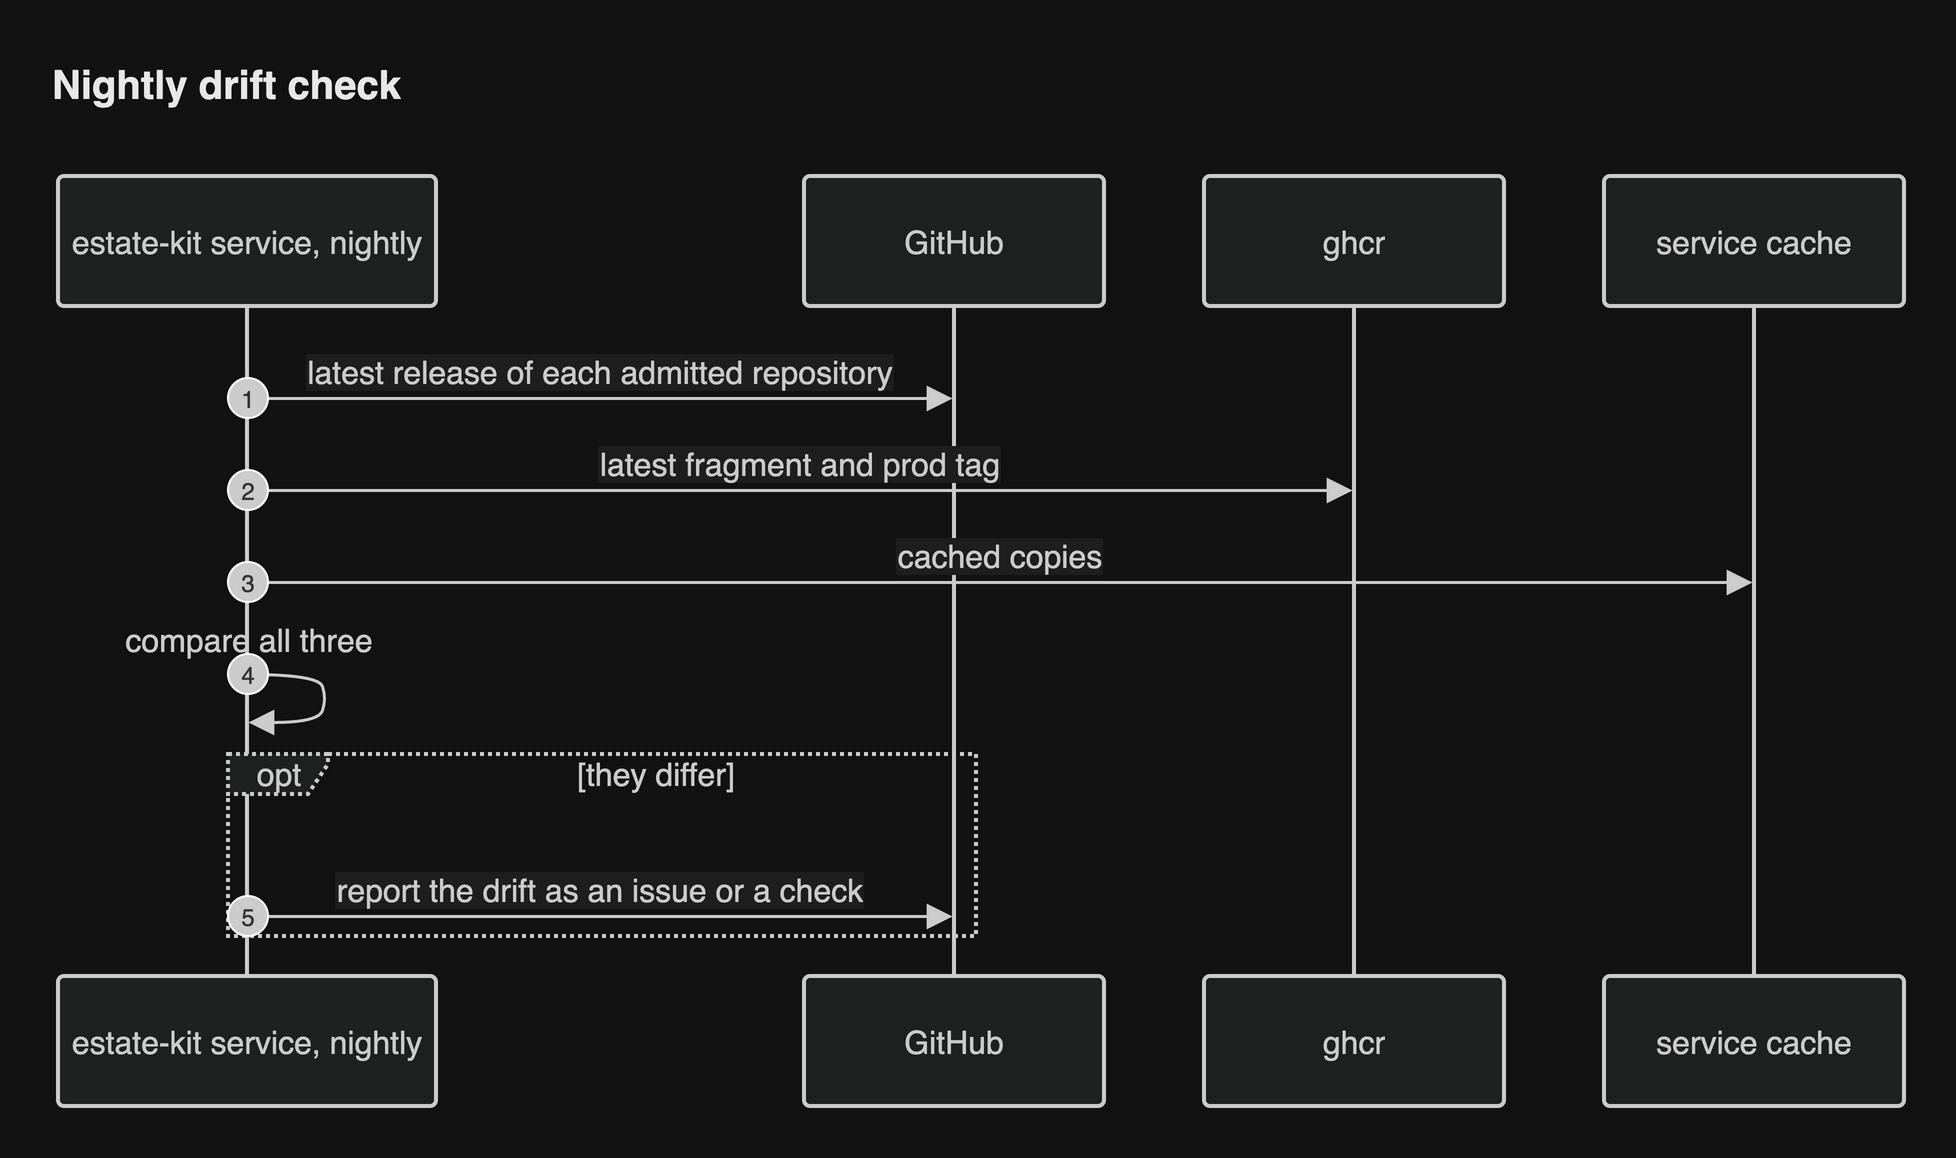

The diagram above was exported from draw.io. Its source (the exported page's mxGraphModel, read from the mxfile embedded in the PNG):
<mxGraphModel grid="0" gridSize="10" guides="1" tooltips="1" connect="1" arrows="1" fold="0" page="0" pageScale="1" pageWidth="827" pageHeight="1169" math="0" shadow="0">
  <root>
    <mxCell id="0" />
    <mxCell id="1" parent="0" />
    <UserObject label="estate-kit service, nightly" mermaidId="n:S" mermaidBaseStyle="html=1;shape=umlLifeline;perimeter=lifelinePerimeter;whiteSpace=wrap;container=1;dropTarget=0;collapsible=0;recursiveResize=0;outlineConnect=0;portConstraint=eastwest;newEdgeStyle={&quot;edgeStyle&quot;:&quot;sequenceEdgeStyle&quot;,&quot;libavoidRouting&quot;:0,&quot;curved&quot;:0,&quot;rounded&quot;:0};lifelineDashed=0;strokeWidth=2;rounded=1;absoluteArcSize=1;arcSize=6;lifelineColor=light-dark(#9370DB,#cccccc);size=65;lifelineMirror=1;fillColor=light-dark(#ECECFF,#1f2020);strokeColor=light-dark(#9370DB,#cccccc);fontColor=light-dark(#333333,#cccccc);fontSize=16;fontFamily=Helvetica;" mermaidBaseValue="estate-kit service, nightly" id="2">
      <mxCell parent="1" style="html=1;shape=umlLifeline;perimeter=lifelinePerimeter;whiteSpace=wrap;container=1;dropTarget=0;collapsible=0;recursiveResize=0;outlineConnect=0;portConstraint=eastwest;newEdgeStyle={&quot;edgeStyle&quot;:&quot;sequenceEdgeStyle&quot;,&quot;libavoidRouting&quot;:0,&quot;curved&quot;:0,&quot;rounded&quot;:0};lifelineDashed=0;strokeWidth=2;rounded=1;absoluteArcSize=1;arcSize=6;lifelineColor=light-dark(#9370DB,#cccccc);size=65;lifelineMirror=1;fillColor=light-dark(#ECECFF,#1f2020);strokeColor=light-dark(#9370DB,#cccccc);fontColor=light-dark(#333333,#cccccc);fontSize=16;fontFamily=Helvetica;" vertex="1">
        <mxGeometry height="465" width="189" x="5" as="geometry" />
      </mxCell>
    </UserObject>
    <UserObject label="GitHub" mermaidId="n:G" mermaidBaseStyle="html=1;shape=umlLifeline;perimeter=lifelinePerimeter;whiteSpace=wrap;container=1;dropTarget=0;collapsible=0;recursiveResize=0;outlineConnect=0;portConstraint=eastwest;newEdgeStyle={&quot;edgeStyle&quot;:&quot;sequenceEdgeStyle&quot;,&quot;libavoidRouting&quot;:0,&quot;curved&quot;:0,&quot;rounded&quot;:0};lifelineDashed=0;strokeWidth=2;rounded=1;absoluteArcSize=1;arcSize=6;lifelineColor=light-dark(#9370DB,#cccccc);size=65;lifelineMirror=1;fillColor=light-dark(#ECECFF,#1f2020);strokeColor=light-dark(#9370DB,#cccccc);fontColor=light-dark(#333333,#cccccc);fontSize=16;fontFamily=Helvetica;" mermaidBaseValue="GitHub" id="3">
      <mxCell parent="1" style="html=1;shape=umlLifeline;perimeter=lifelinePerimeter;whiteSpace=wrap;container=1;dropTarget=0;collapsible=0;recursiveResize=0;outlineConnect=0;portConstraint=eastwest;newEdgeStyle={&quot;edgeStyle&quot;:&quot;sequenceEdgeStyle&quot;,&quot;libavoidRouting&quot;:0,&quot;curved&quot;:0,&quot;rounded&quot;:0};lifelineDashed=0;strokeWidth=2;rounded=1;absoluteArcSize=1;arcSize=6;lifelineColor=light-dark(#9370DB,#cccccc);size=65;lifelineMirror=1;fillColor=light-dark(#ECECFF,#1f2020);strokeColor=light-dark(#9370DB,#cccccc);fontColor=light-dark(#333333,#cccccc);fontSize=16;fontFamily=Helvetica;" vertex="1">
        <mxGeometry height="465" width="150" x="378" as="geometry" />
      </mxCell>
    </UserObject>
    <UserObject label="ghcr" mermaidId="n:O" mermaidBaseStyle="html=1;shape=umlLifeline;perimeter=lifelinePerimeter;whiteSpace=wrap;container=1;dropTarget=0;collapsible=0;recursiveResize=0;outlineConnect=0;portConstraint=eastwest;newEdgeStyle={&quot;edgeStyle&quot;:&quot;sequenceEdgeStyle&quot;,&quot;libavoidRouting&quot;:0,&quot;curved&quot;:0,&quot;rounded&quot;:0};lifelineDashed=0;strokeWidth=2;rounded=1;absoluteArcSize=1;arcSize=6;lifelineColor=light-dark(#9370DB,#cccccc);size=65;lifelineMirror=1;fillColor=light-dark(#ECECFF,#1f2020);strokeColor=light-dark(#9370DB,#cccccc);fontColor=light-dark(#333333,#cccccc);fontSize=16;fontFamily=Helvetica;" mermaidBaseValue="ghcr" id="4">
      <mxCell parent="1" style="html=1;shape=umlLifeline;perimeter=lifelinePerimeter;whiteSpace=wrap;container=1;dropTarget=0;collapsible=0;recursiveResize=0;outlineConnect=0;portConstraint=eastwest;newEdgeStyle={&quot;edgeStyle&quot;:&quot;sequenceEdgeStyle&quot;,&quot;libavoidRouting&quot;:0,&quot;curved&quot;:0,&quot;rounded&quot;:0};lifelineDashed=0;strokeWidth=2;rounded=1;absoluteArcSize=1;arcSize=6;lifelineColor=light-dark(#9370DB,#cccccc);size=65;lifelineMirror=1;fillColor=light-dark(#ECECFF,#1f2020);strokeColor=light-dark(#9370DB,#cccccc);fontColor=light-dark(#333333,#cccccc);fontSize=16;fontFamily=Helvetica;" vertex="1">
        <mxGeometry height="465" width="150" x="578" as="geometry" />
      </mxCell>
    </UserObject>
    <UserObject label="service cache" mermaidId="n:DB" mermaidBaseStyle="html=1;shape=umlLifeline;perimeter=lifelinePerimeter;whiteSpace=wrap;container=1;dropTarget=0;collapsible=0;recursiveResize=0;outlineConnect=0;portConstraint=eastwest;newEdgeStyle={&quot;edgeStyle&quot;:&quot;sequenceEdgeStyle&quot;,&quot;libavoidRouting&quot;:0,&quot;curved&quot;:0,&quot;rounded&quot;:0};lifelineDashed=0;strokeWidth=2;rounded=1;absoluteArcSize=1;arcSize=6;lifelineColor=light-dark(#9370DB,#cccccc);size=65;lifelineMirror=1;fillColor=light-dark(#ECECFF,#1f2020);strokeColor=light-dark(#9370DB,#cccccc);fontColor=light-dark(#333333,#cccccc);fontSize=16;fontFamily=Helvetica;" mermaidBaseValue="service cache" id="5">
      <mxCell parent="1" style="html=1;shape=umlLifeline;perimeter=lifelinePerimeter;whiteSpace=wrap;container=1;dropTarget=0;collapsible=0;recursiveResize=0;outlineConnect=0;portConstraint=eastwest;newEdgeStyle={&quot;edgeStyle&quot;:&quot;sequenceEdgeStyle&quot;,&quot;libavoidRouting&quot;:0,&quot;curved&quot;:0,&quot;rounded&quot;:0};lifelineDashed=0;strokeWidth=2;rounded=1;absoluteArcSize=1;arcSize=6;lifelineColor=light-dark(#9370DB,#cccccc);size=65;lifelineMirror=1;fillColor=light-dark(#ECECFF,#1f2020);strokeColor=light-dark(#9370DB,#cccccc);fontColor=light-dark(#333333,#cccccc);fontSize=16;fontFamily=Helvetica;" vertex="1">
        <mxGeometry height="465" width="150" x="778" as="geometry" />
      </mxCell>
    </UserObject>
    <UserObject label="opt" mermaidId="n:f0" mermaidBaseStyle="html=1;shape=umlFrame;dashed=1;fixDash=1;dashPattern=2 2;strokeWidth=2;pointerEvents=0;dropTarget=0;fillColor=light-dark(#ECECFF,#1f2020);strokeColor=light-dark(#9370DB,#cccccc);fontSize=16;align=center;verticalAlign=middle;fontColor=light-dark(#333333,#cccccc);height=20;width=50;fontFamily=Helvetica;" mermaidBaseValue="opt" id="6">
      <mxCell parent="1" style="html=1;shape=umlFrame;dashed=1;fixDash=1;dashPattern=2 2;strokeWidth=2;pointerEvents=0;dropTarget=0;fillColor=light-dark(#ECECFF,#1f2020);strokeColor=light-dark(#9370DB,#cccccc);fontSize=16;align=center;verticalAlign=middle;fontColor=light-dark(#333333,#cccccc);height=20;width=50;fontFamily=Helvetica;" vertex="1">
        <mxGeometry height="91" width="374" x="90" y="289" as="geometry" />
      </mxCell>
    </UserObject>
    <mxCell id="7" parent="6" style="text;strokeColor=none;fillColor=none;align=center;verticalAlign=middle;whiteSpace=wrap;fontSize=16;fontColor=light-dark(#333333,#cccccc);fontFamily=Helvetica;" value="[they differ]" vertex="1">
      <mxGeometry height="16" width="320" x="54" y="2" as="geometry" />
    </mxCell>
    <UserObject label="latest release of each admitted repository" mermaidId="e:S-&gt;G#0" mermaidBaseStyle="endArrow=block;endSize=9;verticalAlign=bottom;spacingBottom=2;edgeStyle=sequenceEdgeStyle;libavoidRouting=0;curved=0;rounded=0;fontSize=16;strokeWidth=1.5;strokeColor=light-dark(#333333,#cccccc);fontColor=light-dark(#333333,#cccccc);fontFamily=Helvetica;labelBackgroundColor=light-dark(#ffffff,#1e1e1e);" mermaidBaseValue="latest release of each admitted repository" id="8">
      <mxCell edge="1" parent="1" source="2" style="endArrow=block;endSize=9;verticalAlign=bottom;spacingBottom=2;edgeStyle=sequenceEdgeStyle;libavoidRouting=0;curved=0;rounded=0;fontSize=16;strokeWidth=1.5;strokeColor=light-dark(#333333,#cccccc);fontColor=light-dark(#333333,#cccccc);fontFamily=Helvetica;labelBackgroundColor=light-dark(#ffffff,#1e1e1e);" target="3">
        <mxGeometry relative="1" as="geometry">
          <Array as="points">
            <mxPoint x="276" y="111" />
          </Array>
          <mxPoint x="100" y="111" as="sourcePoint" />
          <mxPoint x="453" y="111" as="targetPoint" />
        </mxGeometry>
      </mxCell>
    </UserObject>
    <mxCell id="9" parent="1" style="ellipse;aspect=fixed;fillColor=light-dark(#333333,#cccccc);align=center;verticalAlign=middle;fontColor=light-dark(#FFFFFF,#333333);fontSize=12;fontFamily=Helvetica;" value="1" vertex="1">
      <mxGeometry height="20" width="20" x="90" y="101" as="geometry" />
    </mxCell>
    <UserObject label="latest fragment and prod tag" mermaidId="e:S-&gt;O#0" mermaidBaseStyle="endArrow=block;endSize=9;verticalAlign=bottom;spacingBottom=2;edgeStyle=sequenceEdgeStyle;libavoidRouting=0;curved=0;rounded=0;fontSize=16;strokeWidth=1.5;strokeColor=light-dark(#333333,#cccccc);fontColor=light-dark(#333333,#cccccc);fontFamily=Helvetica;labelBackgroundColor=light-dark(#ffffff,#1e1e1e);" mermaidBaseValue="latest fragment and prod tag" id="10">
      <mxCell edge="1" parent="1" source="2" style="endArrow=block;endSize=9;verticalAlign=bottom;spacingBottom=2;edgeStyle=sequenceEdgeStyle;libavoidRouting=0;curved=0;rounded=0;fontSize=16;strokeWidth=1.5;strokeColor=light-dark(#333333,#cccccc);fontColor=light-dark(#333333,#cccccc);fontFamily=Helvetica;labelBackgroundColor=light-dark(#ffffff,#1e1e1e);" target="4">
        <mxGeometry relative="1" as="geometry">
          <Array as="points">
            <mxPoint x="376" y="157" />
          </Array>
          <mxPoint x="100" y="157" as="sourcePoint" />
          <mxPoint x="653" y="157" as="targetPoint" />
        </mxGeometry>
      </mxCell>
    </UserObject>
    <mxCell id="11" parent="1" style="ellipse;aspect=fixed;fillColor=light-dark(#333333,#cccccc);align=center;verticalAlign=middle;fontColor=light-dark(#FFFFFF,#333333);fontSize=12;fontFamily=Helvetica;" value="2" vertex="1">
      <mxGeometry height="20" width="20" x="90" y="147" as="geometry" />
    </mxCell>
    <UserObject label="cached copies" mermaidId="e:S-&gt;DB#0" mermaidBaseStyle="endArrow=block;endSize=9;verticalAlign=bottom;spacingBottom=2;edgeStyle=sequenceEdgeStyle;libavoidRouting=0;curved=0;rounded=0;fontSize=16;strokeWidth=1.5;strokeColor=light-dark(#333333,#cccccc);fontColor=light-dark(#333333,#cccccc);fontFamily=Helvetica;labelBackgroundColor=light-dark(#ffffff,#1e1e1e);" mermaidBaseValue="cached copies" id="12">
      <mxCell edge="1" parent="1" source="2" style="endArrow=block;endSize=9;verticalAlign=bottom;spacingBottom=2;edgeStyle=sequenceEdgeStyle;libavoidRouting=0;curved=0;rounded=0;fontSize=16;strokeWidth=1.5;strokeColor=light-dark(#333333,#cccccc);fontColor=light-dark(#333333,#cccccc);fontFamily=Helvetica;labelBackgroundColor=light-dark(#ffffff,#1e1e1e);" target="5">
        <mxGeometry relative="1" as="geometry">
          <Array as="points">
            <mxPoint x="476" y="203" />
          </Array>
          <mxPoint x="100" y="203" as="sourcePoint" />
          <mxPoint x="853" y="203" as="targetPoint" />
        </mxGeometry>
      </mxCell>
    </UserObject>
    <mxCell id="13" parent="1" style="ellipse;aspect=fixed;fillColor=light-dark(#333333,#cccccc);align=center;verticalAlign=middle;fontColor=light-dark(#FFFFFF,#333333);fontSize=12;fontFamily=Helvetica;" value="3" vertex="1">
      <mxGeometry height="20" width="20" x="90" y="193" as="geometry" />
    </mxCell>
    <UserObject label="" mermaidId="e:S-&gt;S#0" mermaidBaseStyle="edgeStyle=sequenceEdgeStyle;libavoidRouting=0;curved=1;endArrow=block;endSize=9;verticalAlign=bottom;align=center;fontSize=16;strokeWidth=1.5;strokeColor=light-dark(#333333,#cccccc);fontColor=light-dark(#333333,#cccccc);fontFamily=Helvetica;labelBackgroundColor=light-dark(#ffffff,#1e1e1e);" mermaidBaseValue="" id="14">
      <mxCell edge="1" parent="1" source="2" style="edgeStyle=sequenceEdgeStyle;libavoidRouting=0;curved=1;endArrow=block;endSize=9;verticalAlign=bottom;align=center;fontSize=16;strokeWidth=1.5;strokeColor=light-dark(#333333,#cccccc);fontColor=light-dark(#333333,#cccccc);fontFamily=Helvetica;labelBackgroundColor=light-dark(#ffffff,#1e1e1e);" target="2">
        <mxGeometry relative="1" as="geometry">
          <Array as="points">
            <mxPoint x="135" y="249" />
            <mxPoint x="139" y="261" />
            <mxPoint x="135" y="273" />
          </Array>
          <mxPoint x="100" y="249" as="sourcePoint" />
          <mxPoint x="100" y="273" as="targetPoint" />
        </mxGeometry>
      </mxCell>
    </UserObject>
    <mxCell id="15" parent="1" style="text;html=1;strokeColor=none;fillColor=none;align=center;verticalAlign=middle;fontSize=16;fontColor=light-dark(#333333,#cccccc);fontFamily=Helvetica;" value="compare all three" vertex="1">
      <mxGeometry height="18" width="200" y="223" as="geometry" />
    </mxCell>
    <mxCell id="16" parent="1" style="ellipse;aspect=fixed;fillColor=light-dark(#333333,#cccccc);align=center;verticalAlign=middle;fontColor=light-dark(#FFFFFF,#333333);fontSize=12;fontFamily=Helvetica;" value="4" vertex="1">
      <mxGeometry height="20" width="20" x="90" y="239" as="geometry" />
    </mxCell>
    <UserObject label="report the drift as an issue or a check" mermaidId="e:S-&gt;G#1" mermaidBaseStyle="endArrow=block;endSize=9;verticalAlign=bottom;spacingBottom=2;edgeStyle=sequenceEdgeStyle;libavoidRouting=0;curved=0;rounded=0;fontSize=16;strokeWidth=1.5;strokeColor=light-dark(#333333,#cccccc);fontColor=light-dark(#333333,#cccccc);fontFamily=Helvetica;labelBackgroundColor=light-dark(#ffffff,#1e1e1e);" mermaidBaseValue="report the drift as an issue or a check" id="17">
      <mxCell edge="1" parent="1" source="2" style="endArrow=block;endSize=9;verticalAlign=bottom;spacingBottom=2;edgeStyle=sequenceEdgeStyle;libavoidRouting=0;curved=0;rounded=0;fontSize=16;strokeWidth=1.5;strokeColor=light-dark(#333333,#cccccc);fontColor=light-dark(#333333,#cccccc);fontFamily=Helvetica;labelBackgroundColor=light-dark(#ffffff,#1e1e1e);" target="3">
        <mxGeometry relative="1" as="geometry">
          <Array as="points">
            <mxPoint x="276" y="370" />
          </Array>
          <mxPoint x="100" y="370" as="sourcePoint" />
          <mxPoint x="453" y="370" as="targetPoint" />
        </mxGeometry>
      </mxCell>
    </UserObject>
    <mxCell id="18" parent="1" style="ellipse;aspect=fixed;fillColor=light-dark(#333333,#cccccc);align=center;verticalAlign=middle;fontColor=light-dark(#FFFFFF,#333333);fontSize=12;fontFamily=Helvetica;" value="5" vertex="1">
      <mxGeometry height="20" width="20" x="90" y="360" as="geometry" />
    </mxCell>
    <mxCell id="header" value="Nightly drift check" style="text;html=1;whiteSpace=wrap;align=left;verticalAlign=middle;fontSize=20;fontStyle=1;fontColor=light-dark(#1a1a1a,#e8e8e8);fontFamily=Helvetica;" vertex="1" parent="1">
      <mxGeometry x="0" y="-64" width="928" height="36" as="geometry" />
    </mxCell>
  </root>
</mxGraphModel>